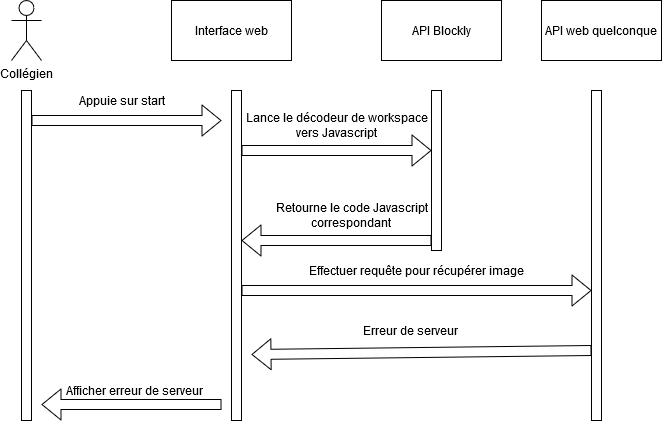

The diagram above was exported from draw.io. Its source (the exported page's mxGraphModel, read from the mxfile embedded in the PNG):
<mxGraphModel dx="868" dy="451" grid="1" gridSize="10" guides="1" tooltips="1" connect="1" arrows="1" fold="1" page="1" pageScale="1" pageWidth="827" pageHeight="1169" math="0" shadow="0">
  <root>
    <mxCell id="vTAvVsdsBWo74D97lqxJ-0" />
    <mxCell id="vTAvVsdsBWo74D97lqxJ-1" parent="vTAvVsdsBWo74D97lqxJ-0" />
    <mxCell id="nv1WmpZ0mh2f6inbYHs--0" value="&lt;div&gt;Collégien&lt;/div&gt;" style="shape=umlActor;verticalLabelPosition=bottom;labelBackgroundColor=#ffffff;verticalAlign=top;html=1;outlineConnect=0;" parent="vTAvVsdsBWo74D97lqxJ-1" vertex="1">
      <mxGeometry x="130" y="30" width="30" height="60" as="geometry" />
    </mxCell>
    <mxCell id="nv1WmpZ0mh2f6inbYHs--1" value="" style="rounded=0;whiteSpace=wrap;html=1;" parent="vTAvVsdsBWo74D97lqxJ-1" vertex="1">
      <mxGeometry x="140" y="120" width="10" height="330" as="geometry" />
    </mxCell>
    <mxCell id="nv1WmpZ0mh2f6inbYHs--2" value="" style="rounded=0;whiteSpace=wrap;html=1;" parent="vTAvVsdsBWo74D97lqxJ-1" vertex="1">
      <mxGeometry x="350" y="120" width="10" height="330" as="geometry" />
    </mxCell>
    <mxCell id="nv1WmpZ0mh2f6inbYHs--3" value="Interface web" style="rounded=0;whiteSpace=wrap;html=1;" parent="vTAvVsdsBWo74D97lqxJ-1" vertex="1">
      <mxGeometry x="290" y="30" width="120" height="60" as="geometry" />
    </mxCell>
    <mxCell id="nv1WmpZ0mh2f6inbYHs--4" value="" style="shape=flexArrow;endArrow=classic;html=1;" parent="vTAvVsdsBWo74D97lqxJ-1" edge="1">
      <mxGeometry width="50" height="50" relative="1" as="geometry">
        <mxPoint x="150" y="150" as="sourcePoint" />
        <mxPoint x="340" y="150" as="targetPoint" />
      </mxGeometry>
    </mxCell>
    <mxCell id="nv1WmpZ0mh2f6inbYHs--5" value="Appuie sur start" style="text;html=1;align=center;verticalAlign=middle;resizable=0;points=[];autosize=1;" parent="vTAvVsdsBWo74D97lqxJ-1" vertex="1">
      <mxGeometry x="190" y="120" width="100" height="20" as="geometry" />
    </mxCell>
    <mxCell id="nv1WmpZ0mh2f6inbYHs--6" value="API Blockly" style="rounded=0;whiteSpace=wrap;html=1;" parent="vTAvVsdsBWo74D97lqxJ-1" vertex="1">
      <mxGeometry x="500" y="30" width="120" height="60" as="geometry" />
    </mxCell>
    <mxCell id="nv1WmpZ0mh2f6inbYHs--7" value="" style="rounded=0;whiteSpace=wrap;html=1;" parent="vTAvVsdsBWo74D97lqxJ-1" vertex="1">
      <mxGeometry x="550" y="120" width="10" height="160" as="geometry" />
    </mxCell>
    <mxCell id="nv1WmpZ0mh2f6inbYHs--8" value="" style="shape=flexArrow;endArrow=classic;html=1;" parent="vTAvVsdsBWo74D97lqxJ-1" edge="1">
      <mxGeometry width="50" height="50" relative="1" as="geometry">
        <mxPoint x="360" y="180" as="sourcePoint" />
        <mxPoint x="550" y="180" as="targetPoint" />
      </mxGeometry>
    </mxCell>
    <mxCell id="nv1WmpZ0mh2f6inbYHs--9" value="&lt;div&gt;Lance le décodeur de workspace&lt;/div&gt;&lt;div&gt;vers Javascript&lt;br&gt;&lt;/div&gt;" style="text;html=1;align=center;verticalAlign=middle;resizable=0;points=[];autosize=1;" parent="vTAvVsdsBWo74D97lqxJ-1" vertex="1">
      <mxGeometry x="360" y="140" width="190" height="30" as="geometry" />
    </mxCell>
    <mxCell id="nv1WmpZ0mh2f6inbYHs--10" value="" style="shape=flexArrow;endArrow=classic;html=1;" parent="vTAvVsdsBWo74D97lqxJ-1" edge="1">
      <mxGeometry width="50" height="50" relative="1" as="geometry">
        <mxPoint x="550" y="270" as="sourcePoint" />
        <mxPoint x="360" y="270" as="targetPoint" />
      </mxGeometry>
    </mxCell>
    <mxCell id="nv1WmpZ0mh2f6inbYHs--11" value="&lt;div&gt;Retourne le code Javascript&lt;/div&gt;&lt;div&gt;correspondant&lt;br&gt;&lt;/div&gt;" style="text;html=1;align=center;verticalAlign=middle;resizable=0;points=[];autosize=1;" parent="vTAvVsdsBWo74D97lqxJ-1" vertex="1">
      <mxGeometry x="390" y="230" width="160" height="30" as="geometry" />
    </mxCell>
    <mxCell id="nv1WmpZ0mh2f6inbYHs--12" value="" style="shape=flexArrow;endArrow=classic;html=1;" parent="vTAvVsdsBWo74D97lqxJ-1" edge="1">
      <mxGeometry width="50" height="50" relative="1" as="geometry">
        <mxPoint x="360" y="320" as="sourcePoint" />
        <mxPoint x="710" y="320" as="targetPoint" />
      </mxGeometry>
    </mxCell>
    <mxCell id="nv1WmpZ0mh2f6inbYHs--13" value="Effectuer requête pour récupérer image" style="text;html=1;align=center;verticalAlign=middle;resizable=0;points=[];autosize=1;" parent="vTAvVsdsBWo74D97lqxJ-1" vertex="1">
      <mxGeometry x="425" y="290" width="220" height="20" as="geometry" />
    </mxCell>
    <mxCell id="nv1WmpZ0mh2f6inbYHs--14" value="" style="rounded=0;whiteSpace=wrap;html=1;" parent="vTAvVsdsBWo74D97lqxJ-1" vertex="1">
      <mxGeometry x="710" y="120" width="10" height="330" as="geometry" />
    </mxCell>
    <mxCell id="nv1WmpZ0mh2f6inbYHs--15" value="API web quelconque" style="rounded=0;whiteSpace=wrap;html=1;" parent="vTAvVsdsBWo74D97lqxJ-1" vertex="1">
      <mxGeometry x="660" y="30" width="120" height="60" as="geometry" />
    </mxCell>
    <mxCell id="nv1WmpZ0mh2f6inbYHs--16" value="" style="shape=flexArrow;endArrow=classic;html=1;" parent="vTAvVsdsBWo74D97lqxJ-1" edge="1">
      <mxGeometry width="50" height="50" relative="1" as="geometry">
        <mxPoint x="710" y="380" as="sourcePoint" />
        <mxPoint x="370" y="384" as="targetPoint" />
      </mxGeometry>
    </mxCell>
    <mxCell id="nv1WmpZ0mh2f6inbYHs--17" value="Erreur de serveur" style="text;html=1;align=center;verticalAlign=middle;resizable=0;points=[];autosize=1;" parent="vTAvVsdsBWo74D97lqxJ-1" vertex="1">
      <mxGeometry x="474" y="350" width="110" height="20" as="geometry" />
    </mxCell>
    <mxCell id="nv1WmpZ0mh2f6inbYHs--20" value="" style="shape=flexArrow;endArrow=classic;html=1;" parent="vTAvVsdsBWo74D97lqxJ-1" edge="1">
      <mxGeometry width="50" height="50" relative="1" as="geometry">
        <mxPoint x="340" y="434" as="sourcePoint" />
        <mxPoint x="160" y="434" as="targetPoint" />
      </mxGeometry>
    </mxCell>
    <mxCell id="nv1WmpZ0mh2f6inbYHs--21" value="Afficher erreur de serveur" style="text;html=1;align=center;verticalAlign=middle;resizable=0;points=[];autosize=1;" parent="vTAvVsdsBWo74D97lqxJ-1" vertex="1">
      <mxGeometry x="178" y="410" width="150" height="20" as="geometry" />
    </mxCell>
  </root>
</mxGraphModel>